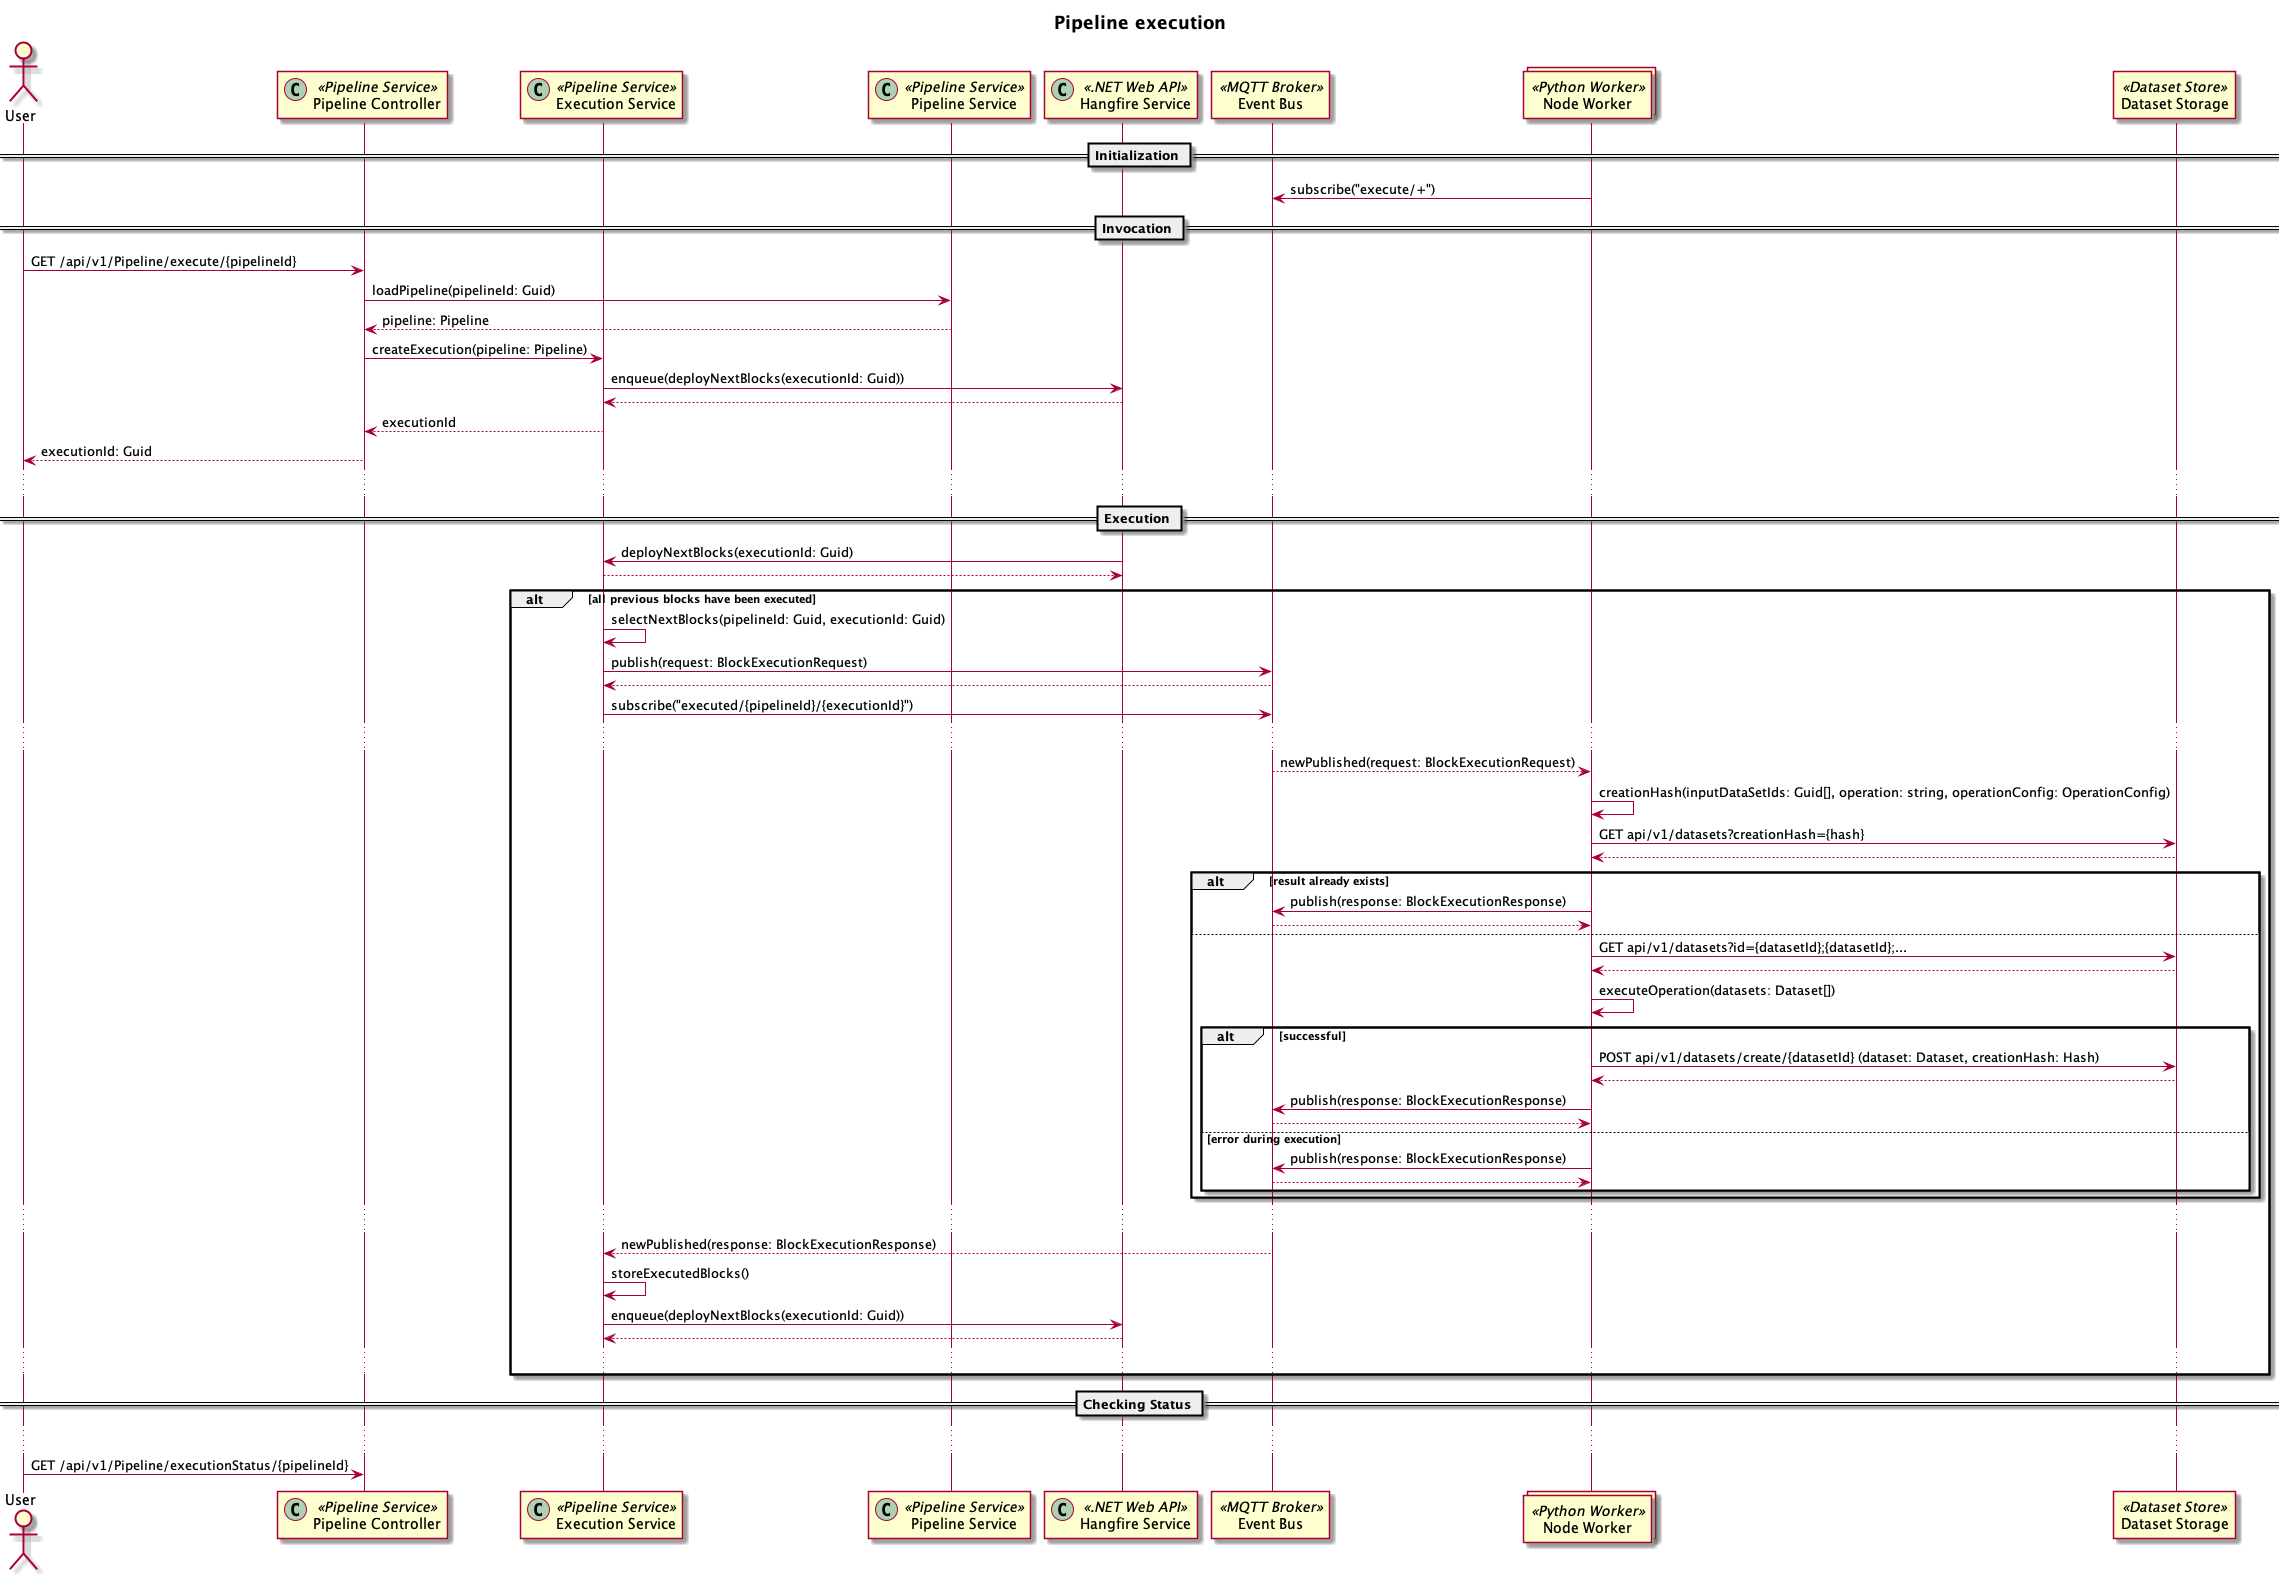

The diagram above was rendered by PlantUML. Its source (embedded in the PNG):
@startuml pipeline-execution

'Name Definitions'
!$pc = "Pipeline Controller"
!$ps = "Pipeline Service"
!$es = "Execution Service"
!$hs = "Hangfire Service"
!$mb = "Event Bus"
!$bw = "Node Worker"
!$ds = "Dataset Storage"

title ** Pipeline execution **

actor User
participant "$pc" << (C,#ADD1B2) Pipeline Service >>
participant "$es" << (C,#ADD1B2) Pipeline Service >>
participant "$ps" << (C,#ADD1B2) Pipeline Service >>
participant "$hs" << (C,#ADD1B2) .NET Web API >>
participant "$mb" << MQTT Broker >>
collections "$bw" << Python Worker >>
participant "$ds" << Dataset Store >>

== Initialization ==

"$bw" -> "$mb" : subscribe("execute/+")

== Invocation ==

"User" -> "$pc" : GET /api/v1/Pipeline/execute/{pipelineId}

"$pc" -> "$ps": loadPipeline(pipelineId: Guid)
"$pc" <-- "$ps": pipeline: Pipeline
"$pc" -> "$es": createExecution(pipeline: Pipeline)
"$es" -> "$hs": enqueue(deployNextBlocks(executionId: Guid))
"$es" <-- "$hs"
"$pc" <-- "$es": executionId
"User" <-- "$pc" : executionId: Guid
...
== Execution ==
"$hs" -> "$es": deployNextBlocks(executionId: Guid)
"$hs" <-- "$es"
alt all previous blocks have been executed
    "$es" -> "$es" : selectNextBlocks(pipelineId: Guid, executionId: Guid)
    "$es" -> "$mb" : publish(request: BlockExecutionRequest) 
    "$es" <-- "$mb" 
    "$es" -> "$mb" : subscribe("executed/{pipelineId}/{executionId}")
    ...
    
    "$mb" --> "$bw" : newPublished(request: BlockExecutionRequest)
    "$bw" -> "$bw" : creationHash(inputDataSetIds: Guid[], operation: string, operationConfig: OperationConfig)
    "$bw" -> "$ds" : GET api/v1/datasets?creationHash={hash}
    "$bw" <-- "$ds" 
    
    alt result already exists
        "$bw" -> "$mb" : publish(response: BlockExecutionResponse)
        "$bw" <-- "$mb"
    else
        "$bw" -> "$ds" : GET api/v1/datasets?id={datasetId};{datasetId};...
        "$bw" <-- "$ds"
        
        "$bw" -> "$bw" : executeOperation(datasets: Dataset[])
           
        alt successful
            "$bw" -> "$ds" : POST api/v1/datasets/create/{datasetId} (dataset: Dataset, creationHash: Hash)
            "$bw" <-- "$ds"
            "$bw" -> "$mb" : publish(response: BlockExecutionResponse)
            "$bw" <-- "$mb"
        else error during execution
            "$bw" -> "$mb" : publish(response: BlockExecutionResponse)
            "$bw" <-- "$mb"
        end
    end
    ...
    "$mb" --> "$es" : newPublished(response: BlockExecutionResponse)
    "$es" -> "$es": storeExecutedBlocks()
    "$es" -> "$hs": enqueue(deployNextBlocks(executionId: Guid))
    "$es" <-- "$hs"
    ...
end

== Checking Status ==
    ...
"User" -> "$pc" : GET /api/v1/Pipeline/executionStatus/{pipelineId}

@enduml